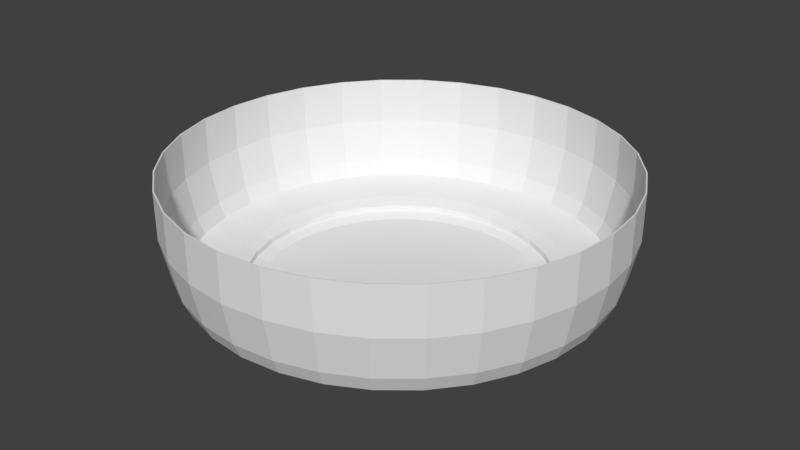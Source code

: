 # Source: BowlBig.blend  (saved by Blender 2.78.0; exported with 4.5.12 LTS)
import bpy
from mathutils import Matrix  # noqa: F401  (used for matrix-valued properties, if any)

bpy.ops.wm.read_factory_settings(use_empty=True)
scene = bpy.context.scene
scene.name = 'Scene'

# ---- collections
col_collection_1 = bpy.data.collections.new('Collection 1'); scene.collection.children.link(col_collection_1)

# ---- world
world_world = bpy.data.worlds.new('World'); scene.world = world_world
world_world.color = (0.05088, 0.05088, 0.05088)
world_world.use_sun_shadow = False
world_world.sun_shadow_jitter_overblur = 0.0
world_world.cycles.sampling_method = 'MANUAL'

# ---- meshes
me_circle = bpy.data.meshes.new('Circle')
me_circle.from_pydata([(0.0, 1.0, 0.0), (-0.1951, 0.9808, 0.0), (-0.3827, 0.9239, 0.0), (-0.5556, 0.8315, 0.0), (-0.7071, 0.7071, 0.0), (-0.8315, 0.5556, 0.0), (-0.9239, 0.3827, 0.0), (-0.9808, 0.1951, 0.0), (-1.0, 7.55e-08, 0.0), (-0.9808, -0.1951, 0.0), (-0.9239, -0.3827, 0.0), (-0.8315, -0.5556, 0.0), (-0.7071, -0.7071, 0.0), (-0.5556, -0.8315, 0.0), (-0.3827, -0.9239, 0.0), (-0.1951, -0.9808, 0.0), (3.258e-07, -1.0, 0.0), (0.1951, -0.9808, 0.0), (0.3827, -0.9239, 0.0), (0.5556, -0.8315, 0.0), (0.7071, -0.7071, 0.0), (0.8315, -0.5556, 0.0), (0.9239, -0.3827, 0.0), (0.9808, -0.1951, 0.0), (1.0, 9.656e-07, 0.0), (0.9808, 0.1951, 0.0), (0.9239, 0.3827, 0.0), (0.8315, 0.5556, 0.0), (0.7071, 0.7071, 0.0), (0.5556, 0.8315, 0.0), (0.3827, 0.9239, 0.0), (0.1951, 0.9808, 0.0), (1.003e-08, 1.084, 0.03467), (-0.2116, 1.064, 0.03467), (-0.415, 1.002, 0.03467), (-0.6025, 0.9017, 0.03467), (-0.7668, 0.7668, 0.03467), (-0.9017, 0.6025, 0.03467), (-1.002, 0.415, 0.03467), (-1.064, 0.2116, 0.03467), (-1.084, 5.78e-08, 0.03467), (-1.064, -0.2116, 0.03467), (-1.002, -0.415, 0.03467), (-0.9017, -0.6025, 0.03467), (-0.7668, -0.7668, 0.03467), (-0.6025, -0.9017, 0.03467), (-0.415, -1.002, 0.03467), (-0.2116, -1.064, 0.03467), (3.634e-07, -1.084, 0.03467), (0.2116, -1.064, 0.03467), (0.415, -1.002, 0.03467), (0.6025, -0.9017, 0.03467), (0.7668, -0.7668, 0.03467), (0.9017, -0.6025, 0.03467), (1.002, -0.415, 0.03467), (1.064, -0.2116, 0.03467), (1.084, 1.023e-06, 0.03467), (1.064, 0.2116, 0.03467), (1.002, 0.415, 0.03467), (0.9017, 0.6025, 0.03467), (0.7668, 0.7668, 0.03467), (0.6025, 0.9017, 0.03467), (0.415, 1.002, 0.03467), (0.2116, 1.064, 0.03467), (1.003e-08, 1.084, 0.07694), (-0.2116, 1.064, 0.07694), (-0.415, 1.002, 0.07694), (-0.6025, 0.9017, 0.07694), (-0.7668, 0.7668, 0.07694), (-0.9017, 0.6025, 0.07694), (-1.002, 0.415, 0.07694), (-1.064, 0.2116, 0.07694), (-1.084, 5.78e-08, 0.07694), (-1.064, -0.2116, 0.07694), (-1.002, -0.415, 0.07694), (-0.9017, -0.6025, 0.07694), (-0.7668, -0.7668, 0.07694), (-0.6025, -0.9017, 0.07694), (-0.415, -1.002, 0.07694), (-0.2116, -1.064, 0.07694), (3.634e-07, -1.084, 0.07694), (0.2116, -1.064, 0.07694), (0.415, -1.002, 0.07694), (0.6025, -0.9017, 0.07694), (0.7668, -0.7668, 0.07694), (0.9017, -0.6025, 0.07694), (1.002, -0.415, 0.07694), (1.064, -0.2116, 0.07694), (1.084, 1.023e-06, 0.07694), (1.064, 0.2116, 0.07694), (1.002, 0.415, 0.07694), (0.9017, 0.6025, 0.07694), (0.7668, 0.7668, 0.07694), (0.6025, 0.9017, 0.07694), (0.415, 1.002, 0.07694), (0.2116, 1.064, 0.07694), (1.855e-08, 1.184, 0.1118), (-0.231, 1.161, 0.1118), (-0.4531, 1.094, 0.1118), (-0.6577, 0.9844, 0.1118), (-0.8371, 0.8371, 0.1118), (-0.9844, 0.6577, 0.1118), (-1.094, 0.4531, 0.1118), (-1.161, 0.231, 0.1118), (-1.184, 3.544e-08, 0.1118), (-1.161, -0.231, 0.1118), (-1.094, -0.4531, 0.1118), (-0.9844, -0.6577, 0.1118), (-0.8371, -0.8371, 0.1118), (-0.6577, -0.9844, 0.1118), (-0.4531, -1.094, 0.1118), (-0.231, -1.161, 0.1118), (4.043e-07, -1.184, 0.1118), (0.231, -1.161, 0.1118), (0.4531, -1.094, 0.1118), (0.6577, -0.9844, 0.1118), (0.8371, -0.8371, 0.1118), (0.9844, -0.6577, 0.1118), (1.094, -0.4531, 0.1118), (1.161, -0.231, 0.1118), (1.184, 1.089e-06, 0.1118), (1.161, 0.231, 0.1118), (1.094, 0.4531, 0.1118), (0.9844, 0.6577, 0.1118), (0.8371, 0.8371, 0.1118), (0.6577, 0.9844, 0.1118), (0.4531, 1.094, 0.1118), (0.231, 1.161, 0.1118), (4.864e-08, 1.489, 0.1603), (-0.2905, 1.46, 0.1603), (-0.5698, 1.376, 0.1603), (-0.8272, 1.238, 0.1603), (-1.053, 1.053, 0.1603), (-1.238, 0.8272, 0.1603), (-1.376, 0.5698, 0.1603), (-1.46, 0.2905, 0.1603), (-1.489, -2.645e-08, 0.1603), (-1.46, -0.2905, 0.1603), (-1.376, -0.5698, 0.1603), (-1.238, -0.8272, 0.1603), (-1.053, -1.053, 0.1603), (-0.8272, -1.238, 0.1603), (-0.5698, -1.376, 0.1603), (-0.2905, -1.46, 0.1603), (5.338e-07, -1.489, 0.1603), (0.2905, -1.46, 0.1603), (0.5698, -1.376, 0.1603), (0.8272, -1.238, 0.1603), (1.053, -1.053, 0.1603), (1.238, -0.8272, 0.1603), (1.376, -0.5698, 0.1603), (1.46, -0.2905, 0.1603), (1.489, 1.299e-06, 0.1603), (1.46, 0.2905, 0.1603), (1.376, 0.5698, 0.1603), (1.238, 0.8272, 0.1603), (1.053, 1.053, 0.1603), (0.8272, 1.238, 0.1603), (0.5698, 1.376, 0.1603), (0.2905, 1.46, 0.1603), (5.291e-08, 1.541, 0.2734), (-0.3005, 1.511, 0.2734), (-0.5895, 1.423, 0.2734), (-0.8559, 1.281, 0.2734), (-1.089, 1.089, 0.2734), (-1.281, 0.8559, 0.2734), (-1.423, 0.5895, 0.2734), (-1.511, 0.3005, 0.2734), (-1.541, -3.706e-08, 0.2734), (-1.511, -0.3005, 0.2734), (-1.423, -0.5895, 0.2734), (-1.281, -0.8559, 0.2734), (-1.089, -1.089, 0.2734), (-0.8559, -1.281, 0.2734), (-0.5895, -1.423, 0.2734), (-0.3005, -1.511, 0.2734), (5.549e-07, -1.541, 0.2734), (0.3005, -1.511, 0.2734), (0.5895, -1.423, 0.2734), (0.8559, -1.281, 0.2734), (1.089, -1.089, 0.2734), (1.281, -0.8559, 0.2734), (1.423, -0.5895, 0.2734), (1.511, -0.3005, 0.2734), (1.541, 1.334e-06, 0.2734), (1.511, 0.3005, 0.2734), (1.423, 0.5895, 0.2734), (1.281, 0.8559, 0.2734), (1.089, 1.089, 0.2734), (0.8559, 1.281, 0.2734), (0.5895, 1.423, 0.2734), (0.3005, 1.511, 0.2734), (6.011e-08, 1.606, 0.5838), (-0.3134, 1.576, 0.5838), (-0.6147, 1.484, 0.5838), (-0.8925, 1.336, 0.5838), (-1.136, 1.136, 0.5838), (-1.336, 0.8925, 0.5838), (-1.484, 0.6147, 0.5838), (-1.576, 0.3134, 0.5838), (-1.606, -5.202e-08, 0.5838), (-1.576, -0.3134, 0.5838), (-1.484, -0.6147, 0.5838), (-1.336, -0.8925, 0.5838), (-1.136, -1.136, 0.5838), (-0.8925, -1.336, 0.5838), (-0.6147, -1.484, 0.5838), (-0.3134, -1.576, 0.5838), (5.835e-07, -1.606, 0.5838), (0.3134, -1.576, 0.5838), (0.6147, -1.484, 0.5838), (0.8925, -1.336, 0.5838), (1.136, -1.136, 0.5838), (1.336, -0.8925, 0.5838), (1.484, -0.6147, 0.5838), (1.576, -0.3134, 0.5838), (1.606, 1.378e-06, 0.5838), (1.576, 0.3134, 0.5838), (1.484, 0.6147, 0.5838), (1.336, 0.8925, 0.5838), (1.136, 1.136, 0.5838), (0.8925, 1.336, 0.5838), (0.6147, 1.484, 0.5838), (0.3134, 1.576, 0.5838), (6.011e-08, 1.606, 0.9268), (-0.3134, 1.576, 0.9268), (-0.6147, 1.484, 0.9268), (-0.8925, 1.336, 0.9268), (-1.136, 1.136, 0.9268), (-1.336, 0.8925, 0.9268), (-1.484, 0.6147, 0.9268), (-1.576, 0.3134, 0.9268), (-1.606, -5.202e-08, 0.9268), (-1.576, -0.3134, 0.9268), (-1.484, -0.6147, 0.9268), (-1.336, -0.8925, 0.9268), (-1.136, -1.136, 0.9268), (-0.8925, -1.336, 0.9268), (-0.6147, -1.484, 0.9268), (-0.3134, -1.576, 0.9268), (5.835e-07, -1.606, 0.9268), (0.3134, -1.576, 0.9268), (0.6147, -1.484, 0.9268), (0.8925, -1.336, 0.9268), (1.136, -1.136, 0.9268), (1.336, -0.8925, 0.9268), (1.484, -0.6147, 0.9268), (1.576, -0.3134, 0.9268), (1.606, 1.378e-06, 0.9268), (1.576, 0.3134, 0.9268), (1.484, 0.6147, 0.9268), (1.336, 0.8925, 0.9268), (1.136, 1.136, 0.9268), (0.8925, 1.336, 0.9268), (0.6147, 1.484, 0.9268), (0.3134, 1.576, 0.9268)], [], [(26, 25, 57, 58), (13, 12, 44, 45), (27, 26, 58, 59), (14, 13, 45, 46), (1, 0, 32, 33), (28, 27, 59, 60), (15, 14, 46, 47), (2, 1, 33, 34), (29, 28, 60, 61), (16, 15, 47, 48), (3, 2, 34, 35), (30, 29, 61, 62), (17, 16, 48, 49), (4, 3, 35, 36), (31, 30, 62, 63), (18, 17, 49, 50), (5, 4, 36, 37), (0, 31, 63, 32), (19, 18, 50, 51), (6, 5, 37, 38), (20, 19, 51, 52), (7, 6, 38, 39), (21, 20, 52, 53), (8, 7, 39, 40), (22, 21, 53, 54), (9, 8, 40, 41), (23, 22, 54, 55), (10, 9, 41, 42), (24, 23, 55, 56), (11, 10, 42, 43), (25, 24, 56, 57), (12, 11, 43, 44), (1, 2, 3, 4, 5, 6, 7, 8, 9, 10, 11, 12, 13, 14, 15, 16, 17, 18, 19, 20, 21, 22, 23, 24, 25, 26, 27, 28, 29, 30, 31, 0), (53, 52, 84, 85), (40, 39, 71, 72), (54, 53, 85, 86), (41, 40, 72, 73), (55, 54, 86, 87), (42, 41, 73, 74), (56, 55, 87, 88), (43, 42, 74, 75), (57, 56, 88, 89), (44, 43, 75, 76), (58, 57, 89, 90), (45, 44, 76, 77), (59, 58, 90, 91), (46, 45, 77, 78), (33, 32, 64, 65), (60, 59, 91, 92), (47, 46, 78, 79), (34, 33, 65, 66), (61, 60, 92, 93), (48, 47, 79, 80), (35, 34, 66, 67), (62, 61, 93, 94), (49, 48, 80, 81), (36, 35, 67, 68), (63, 62, 94, 95), (50, 49, 81, 82), (37, 36, 68, 69), (32, 63, 95, 64), (51, 50, 82, 83), (38, 37, 69, 70), (52, 51, 83, 84), (39, 38, 70, 71), (88, 87, 119, 120), (75, 74, 106, 107), (89, 88, 120, 121), (76, 75, 107, 108), (90, 89, 121, 122), (77, 76, 108, 109), (91, 90, 122, 123), (78, 77, 109, 110), (65, 64, 96, 97), (92, 91, 123, 124), (79, 78, 110, 111), (66, 65, 97, 98), (93, 92, 124, 125), (80, 79, 111, 112), (67, 66, 98, 99), (94, 93, 125, 126), (81, 80, 112, 113), (68, 67, 99, 100), (95, 94, 126, 127), (82, 81, 113, 114), (69, 68, 100, 101), (64, 95, 127, 96), (83, 82, 114, 115), (70, 69, 101, 102), (84, 83, 115, 116), (71, 70, 102, 103), (85, 84, 116, 117), (72, 71, 103, 104), (86, 85, 117, 118), (73, 72, 104, 105), (87, 86, 118, 119), (74, 73, 105, 106), (123, 122, 154, 155), (110, 109, 141, 142), (97, 96, 128, 129), (124, 123, 155, 156), (111, 110, 142, 143), (98, 97, 129, 130), (125, 124, 156, 157), (112, 111, 143, 144), (99, 98, 130, 131), (126, 125, 157, 158), (113, 112, 144, 145), (100, 99, 131, 132), (127, 126, 158, 159), (114, 113, 145, 146), (101, 100, 132, 133), (96, 127, 159, 128), (115, 114, 146, 147), (102, 101, 133, 134), (116, 115, 147, 148), (103, 102, 134, 135), (117, 116, 148, 149), (104, 103, 135, 136), (118, 117, 149, 150), (105, 104, 136, 137), (119, 118, 150, 151), (106, 105, 137, 138), (120, 119, 151, 152), (107, 106, 138, 139), (121, 120, 152, 153), (108, 107, 139, 140), (122, 121, 153, 154), (109, 108, 140, 141), (131, 130, 162, 163), (158, 157, 189, 190), (145, 144, 176, 177), (132, 131, 163, 164), (159, 158, 190, 191), (146, 145, 177, 178), (133, 132, 164, 165), (128, 159, 191, 160), (147, 146, 178, 179), (134, 133, 165, 166), (148, 147, 179, 180), (135, 134, 166, 167), (149, 148, 180, 181), (136, 135, 167, 168), (150, 149, 181, 182), (137, 136, 168, 169), (151, 150, 182, 183), (138, 137, 169, 170), (152, 151, 183, 184), (139, 138, 170, 171), (153, 152, 184, 185), (140, 139, 171, 172), (154, 153, 185, 186), (141, 140, 172, 173), (155, 154, 186, 187), (142, 141, 173, 174), (129, 128, 160, 161), (156, 155, 187, 188), (143, 142, 174, 175), (130, 129, 161, 162), (157, 156, 188, 189), (144, 143, 175, 176), (166, 165, 197, 198), (180, 179, 211, 212), (167, 166, 198, 199), (181, 180, 212, 213), (168, 167, 199, 200), (182, 181, 213, 214), (169, 168, 200, 201), (183, 182, 214, 215), (170, 169, 201, 202), (184, 183, 215, 216), (171, 170, 202, 203), (185, 184, 216, 217), (172, 171, 203, 204), (186, 185, 217, 218), (173, 172, 204, 205), (187, 186, 218, 219), (174, 173, 205, 206), (161, 160, 192, 193), (188, 187, 219, 220), (175, 174, 206, 207), (162, 161, 193, 194), (189, 188, 220, 221), (176, 175, 207, 208), (163, 162, 194, 195), (190, 189, 221, 222), (177, 176, 208, 209), (164, 163, 195, 196), (191, 190, 222, 223), (178, 177, 209, 210), (165, 164, 196, 197), (160, 191, 223, 192), (179, 178, 210, 211), (201, 200, 232, 233), (215, 214, 246, 247), (202, 201, 233, 234), (216, 215, 247, 248), (203, 202, 234, 235), (217, 216, 248, 249), (204, 203, 235, 236), (218, 217, 249, 250), (205, 204, 236, 237), (219, 218, 250, 251), (206, 205, 237, 238), (193, 192, 224, 225), (220, 219, 251, 252), (207, 206, 238, 239), (194, 193, 225, 226), (221, 220, 252, 253), (208, 207, 239, 240), (195, 194, 226, 227), (222, 221, 253, 254), (209, 208, 240, 241), (196, 195, 227, 228), (223, 222, 254, 255), (210, 209, 241, 242), (197, 196, 228, 229), (192, 223, 255, 224), (211, 210, 242, 243), (198, 197, 229, 230), (212, 211, 243, 244), (199, 198, 230, 231), (213, 212, 244, 245), (200, 199, 231, 232), (214, 213, 245, 246)])
me_circle.use_remesh_preserve_volume = False
me_circle.use_remesh_preserve_attributes = False
me_circle.use_mirror_vertex_groups = False
me_circle.update()

# ---- objects
ob_circle = bpy.data.objects.new('Circle', me_circle)

# ---- transforms, parenting, visibility, modifiers, constraints
ob_circle.location = (0.0, 0.0, 0.0)
ob_circle.scale = (0.3433, 0.3433, 0.3433)
ob_circle.lineart.crease_threshold = 0.0
_m = ob_circle.modifiers.new('Solidify', 'SOLIDIFY')
_m.nonmanifold_thickness_mode = 'FIXED'
_m.nonmanifold_merge_threshold = 0.0003

# ---- collection membership
col_collection_1.objects.link(ob_circle)

# ---- scene / render settings (as saved in the file)
scene.frame_start = 1; scene.frame_end = 250; scene.frame_set(1)
scene.render.engine = 'BLENDER_EEVEE_NEXT'
scene.render.resolution_percentage = 50
scene.render.dither_intensity = 0.0
scene.cycles.use_denoising = False
scene.cycles.samples = 128
scene.cycles.sampling_pattern = 'TABULATED_SOBOL'
scene.cycles.light_sampling_threshold = 0.0
scene.cycles.use_adaptive_sampling = False
scene.cycles.use_light_tree = False
scene.cycles.blur_glossy = 0.0
scene.cycles.sample_clamp_indirect = 0.0
scene.view_settings.view_transform = 'Standard'
bpy.context.view_layer.update()

# ---- added for rendering (the .blend has no active camera and no usable light): camera, sun
cam_auto = bpy.data.cameras.new('AutoCamera')
cam_auto.lens = 50.0
cam_auto.sensor_width = 36.0
cam_auto.clip_end = 1000.0
ob_auto_camera = bpy.data.objects.new('AutoCamera', cam_auto)
scene.collection.objects.link(ob_auto_camera)
ob_auto_camera.location = (1.48219, -1.77863, 1.34314)
ob_auto_camera.rotation_euler = (1.09748, -7.21219e-08, 0.694738)
scene.camera = ob_auto_camera
light_auto_sun = bpy.data.lights.new('AutoSun', 'SUN')
light_auto_sun.energy = 3.0
light_auto_sun.angle = 0.0523599
ob_auto_sun = bpy.data.objects.new('AutoSun', light_auto_sun)
scene.collection.objects.link(ob_auto_sun)
ob_auto_sun.rotation_euler = (0.872665, 0.174533, 0.523599)
bpy.context.view_layer.update()
